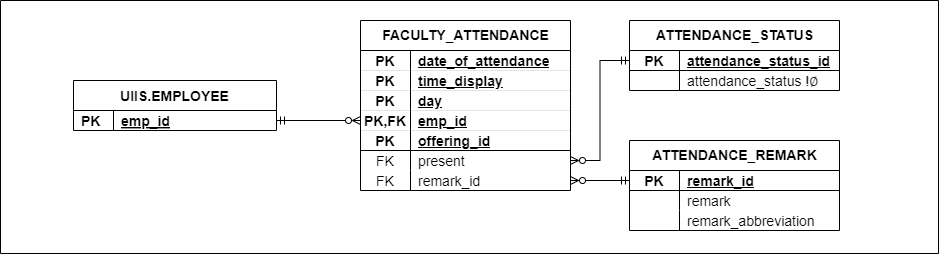

The diagram above was exported from draw.io. Its source (the exported page's mxGraphModel, read from the mxfile embedded in the PNG):
<mxGraphModel dx="3393" dy="583" grid="0" gridSize="10" guides="1" tooltips="1" connect="1" arrows="1" fold="1" page="0" pageScale="1" pageWidth="850" pageHeight="1100" math="0" shadow="0">
  <root>
    <mxCell id="0" />
    <mxCell id="1" parent="0" />
    <mxCell id="2" value="FACULTY_ATTENDANCE" style="shape=table;startSize=30;container=1;collapsible=1;childLayout=tableLayout;fixedRows=1;rowLines=0;fontStyle=1;align=center;resizeLast=1;html=1;labelBackgroundColor=none;fontSize=14;" vertex="1" parent="1">
      <mxGeometry x="-949.0000000000001" y="421" width="210" height="170" as="geometry" />
    </mxCell>
    <mxCell id="3" value="" style="shape=tableRow;horizontal=0;startSize=0;swimlaneHead=0;swimlaneBody=0;fillColor=none;collapsible=0;dropTarget=0;points=[[0,0.5],[1,0.5]];portConstraint=eastwest;top=0;left=0;right=0;bottom=1;labelBackgroundColor=none;strokeColor=inherit;strokeWidth=0;fontSize=14;" vertex="1" parent="2">
      <mxGeometry y="30" width="210" height="20" as="geometry" />
    </mxCell>
    <mxCell id="4" value="PK" style="shape=partialRectangle;connectable=0;fillColor=none;top=0;left=0;bottom=0;right=0;fontStyle=1;overflow=hidden;whiteSpace=wrap;html=1;labelBackgroundColor=none;fontSize=14;" vertex="1" parent="3">
      <mxGeometry width="50" height="20" as="geometry">
        <mxRectangle width="50" height="20" as="alternateBounds" />
      </mxGeometry>
    </mxCell>
    <mxCell id="5" value="&lt;span style=&quot;text-wrap: nowrap; font-size: 14px;&quot;&gt;date_of_attendance&lt;/span&gt;" style="shape=partialRectangle;connectable=0;fillColor=none;top=0;left=0;bottom=0;right=0;align=left;spacingLeft=6;fontStyle=5;overflow=hidden;whiteSpace=wrap;html=1;labelBackgroundColor=none;fontSize=14;" vertex="1" parent="3">
      <mxGeometry x="50" width="160" height="20" as="geometry">
        <mxRectangle width="160" height="20" as="alternateBounds" />
      </mxGeometry>
    </mxCell>
    <mxCell id="6" value="" style="shape=tableRow;horizontal=0;startSize=0;swimlaneHead=0;swimlaneBody=0;fillColor=none;collapsible=0;dropTarget=0;points=[[0,0.5],[1,0.5]];portConstraint=eastwest;top=0;left=0;right=0;bottom=1;labelBackgroundColor=none;strokeColor=inherit;strokeWidth=0;fontSize=14;" vertex="1" parent="2">
      <mxGeometry y="50" width="210" height="20" as="geometry" />
    </mxCell>
    <mxCell id="7" value="PK" style="shape=partialRectangle;connectable=0;fillColor=none;top=0;left=0;bottom=0;right=0;fontStyle=1;overflow=hidden;whiteSpace=wrap;html=1;labelBackgroundColor=none;fontSize=14;" vertex="1" parent="6">
      <mxGeometry width="50" height="20" as="geometry">
        <mxRectangle width="50" height="20" as="alternateBounds" />
      </mxGeometry>
    </mxCell>
    <mxCell id="8" value="&lt;span style=&quot;text-wrap: nowrap; font-size: 14px;&quot;&gt;time_display&lt;/span&gt;" style="shape=partialRectangle;connectable=0;fillColor=none;top=0;left=0;bottom=0;right=0;align=left;spacingLeft=6;fontStyle=5;overflow=hidden;whiteSpace=wrap;html=1;labelBackgroundColor=none;fontSize=14;" vertex="1" parent="6">
      <mxGeometry x="50" width="160" height="20" as="geometry">
        <mxRectangle width="160" height="20" as="alternateBounds" />
      </mxGeometry>
    </mxCell>
    <mxCell id="9" value="" style="shape=tableRow;horizontal=0;startSize=0;swimlaneHead=0;swimlaneBody=0;fillColor=none;collapsible=0;dropTarget=0;points=[[0,0.5],[1,0.5]];portConstraint=eastwest;top=0;left=0;right=0;bottom=1;labelBackgroundColor=none;strokeColor=inherit;strokeWidth=0;fontSize=14;" vertex="1" parent="2">
      <mxGeometry y="70" width="210" height="20" as="geometry" />
    </mxCell>
    <mxCell id="10" value="PK" style="shape=partialRectangle;connectable=0;fillColor=none;top=0;left=0;bottom=0;right=0;fontStyle=1;overflow=hidden;whiteSpace=wrap;html=1;labelBackgroundColor=none;fontSize=14;" vertex="1" parent="9">
      <mxGeometry width="50" height="20" as="geometry">
        <mxRectangle width="50" height="20" as="alternateBounds" />
      </mxGeometry>
    </mxCell>
    <mxCell id="11" value="&lt;span style=&quot;text-wrap: nowrap; font-size: 14px;&quot;&gt;day&lt;/span&gt;" style="shape=partialRectangle;connectable=0;fillColor=none;top=0;left=0;bottom=0;right=0;align=left;spacingLeft=6;fontStyle=5;overflow=hidden;whiteSpace=wrap;html=1;labelBackgroundColor=none;fontSize=14;" vertex="1" parent="9">
      <mxGeometry x="50" width="160" height="20" as="geometry">
        <mxRectangle width="160" height="20" as="alternateBounds" />
      </mxGeometry>
    </mxCell>
    <mxCell id="12" value="" style="shape=tableRow;horizontal=0;startSize=0;swimlaneHead=0;swimlaneBody=0;fillColor=none;collapsible=0;dropTarget=0;points=[[0,0.5],[1,0.5]];portConstraint=eastwest;top=0;left=0;right=0;bottom=1;labelBackgroundColor=none;strokeColor=inherit;strokeWidth=0;fontSize=14;" vertex="1" parent="2">
      <mxGeometry y="90" width="210" height="20" as="geometry" />
    </mxCell>
    <mxCell id="13" value="PK,FK" style="shape=partialRectangle;connectable=0;fillColor=none;top=0;left=0;bottom=0;right=0;fontStyle=1;overflow=hidden;whiteSpace=wrap;html=1;labelBackgroundColor=none;fontSize=14;" vertex="1" parent="12">
      <mxGeometry width="50" height="20" as="geometry">
        <mxRectangle width="50" height="20" as="alternateBounds" />
      </mxGeometry>
    </mxCell>
    <mxCell id="14" value="&lt;span style=&quot;text-wrap: nowrap; font-size: 14px;&quot;&gt;emp_id&lt;/span&gt;" style="shape=partialRectangle;connectable=0;fillColor=none;top=0;left=0;bottom=0;right=0;align=left;spacingLeft=6;fontStyle=5;overflow=hidden;whiteSpace=wrap;html=1;labelBackgroundColor=none;fontSize=14;" vertex="1" parent="12">
      <mxGeometry x="50" width="160" height="20" as="geometry">
        <mxRectangle width="160" height="20" as="alternateBounds" />
      </mxGeometry>
    </mxCell>
    <mxCell id="15" value="" style="shape=tableRow;horizontal=0;startSize=0;swimlaneHead=0;swimlaneBody=0;fillColor=none;collapsible=0;dropTarget=0;points=[[0,0.5],[1,0.5]];portConstraint=eastwest;top=0;left=0;right=0;bottom=1;labelBackgroundColor=none;fontSize=14;" vertex="1" parent="2">
      <mxGeometry y="110" width="210" height="20" as="geometry" />
    </mxCell>
    <mxCell id="16" value="PK" style="shape=partialRectangle;connectable=0;fillColor=none;top=0;left=0;bottom=0;right=0;fontStyle=1;overflow=hidden;whiteSpace=wrap;html=1;labelBackgroundColor=none;fontSize=14;" vertex="1" parent="15">
      <mxGeometry width="50" height="20" as="geometry">
        <mxRectangle width="50" height="20" as="alternateBounds" />
      </mxGeometry>
    </mxCell>
    <mxCell id="17" value="&lt;span style=&quot;text-wrap: nowrap; font-size: 14px;&quot;&gt;offering_id&lt;/span&gt;" style="shape=partialRectangle;connectable=0;fillColor=none;top=0;left=0;bottom=0;right=0;align=left;spacingLeft=6;fontStyle=5;overflow=hidden;whiteSpace=wrap;html=1;labelBackgroundColor=none;strokeColor=inherit;strokeWidth=0;fontSize=14;" vertex="1" parent="15">
      <mxGeometry x="50" width="160" height="20" as="geometry">
        <mxRectangle width="160" height="20" as="alternateBounds" />
      </mxGeometry>
    </mxCell>
    <mxCell id="18" value="" style="shape=tableRow;horizontal=0;startSize=0;swimlaneHead=0;swimlaneBody=0;fillColor=none;collapsible=0;dropTarget=0;points=[[0,0.5],[1,0.5]];portConstraint=eastwest;top=0;left=0;right=0;bottom=0;labelBackgroundColor=none;fontSize=14;" vertex="1" parent="2">
      <mxGeometry y="130" width="210" height="20" as="geometry" />
    </mxCell>
    <mxCell id="19" value="FK" style="shape=partialRectangle;connectable=0;fillColor=none;top=0;left=0;bottom=0;right=0;editable=1;overflow=hidden;whiteSpace=wrap;html=1;labelBackgroundColor=none;fontSize=14;" vertex="1" parent="18">
      <mxGeometry width="50" height="20" as="geometry">
        <mxRectangle width="50" height="20" as="alternateBounds" />
      </mxGeometry>
    </mxCell>
    <mxCell id="20" value="present" style="shape=partialRectangle;connectable=0;fillColor=none;top=0;left=0;bottom=0;right=0;align=left;spacingLeft=6;overflow=hidden;whiteSpace=wrap;html=1;labelBackgroundColor=none;fontSize=14;" vertex="1" parent="18">
      <mxGeometry x="50" width="160" height="20" as="geometry">
        <mxRectangle width="160" height="20" as="alternateBounds" />
      </mxGeometry>
    </mxCell>
    <mxCell id="21" value="" style="shape=tableRow;horizontal=0;startSize=0;swimlaneHead=0;swimlaneBody=0;fillColor=none;collapsible=0;dropTarget=0;points=[[0,0.5],[1,0.5]];portConstraint=eastwest;top=0;left=0;right=0;bottom=0;labelBackgroundColor=none;fontSize=14;" vertex="1" parent="2">
      <mxGeometry y="150" width="210" height="20" as="geometry" />
    </mxCell>
    <mxCell id="22" value="FK" style="shape=partialRectangle;connectable=0;fillColor=none;top=0;left=0;bottom=0;right=0;editable=1;overflow=hidden;whiteSpace=wrap;html=1;labelBackgroundColor=none;fontSize=14;" vertex="1" parent="21">
      <mxGeometry width="50" height="20" as="geometry">
        <mxRectangle width="50" height="20" as="alternateBounds" />
      </mxGeometry>
    </mxCell>
    <mxCell id="23" value="remark_id" style="shape=partialRectangle;connectable=0;fillColor=none;top=0;left=0;bottom=0;right=0;align=left;spacingLeft=6;overflow=hidden;whiteSpace=wrap;html=1;labelBackgroundColor=none;fontSize=14;" vertex="1" parent="21">
      <mxGeometry x="50" width="160" height="20" as="geometry">
        <mxRectangle width="160" height="20" as="alternateBounds" />
      </mxGeometry>
    </mxCell>
    <mxCell id="24" value="ATTENDANCE_REMARK" style="shape=table;startSize=30;container=1;collapsible=1;childLayout=tableLayout;fixedRows=1;rowLines=0;fontStyle=1;align=center;resizeLast=1;html=1;labelBackgroundColor=none;fontSize=14;" vertex="1" parent="1">
      <mxGeometry x="-680" y="541" width="210" height="90" as="geometry" />
    </mxCell>
    <mxCell id="25" value="" style="shape=tableRow;horizontal=0;startSize=0;swimlaneHead=0;swimlaneBody=0;fillColor=none;collapsible=0;dropTarget=0;points=[[0,0.5],[1,0.5]];portConstraint=eastwest;top=0;left=0;right=0;bottom=1;labelBackgroundColor=none;fontSize=14;" vertex="1" parent="24">
      <mxGeometry y="30" width="210" height="20" as="geometry" />
    </mxCell>
    <mxCell id="26" value="PK" style="shape=partialRectangle;connectable=0;fillColor=none;top=0;left=0;bottom=0;right=0;fontStyle=1;overflow=hidden;whiteSpace=wrap;html=1;labelBackgroundColor=none;fontSize=14;" vertex="1" parent="25">
      <mxGeometry width="50" height="20" as="geometry">
        <mxRectangle width="50" height="20" as="alternateBounds" />
      </mxGeometry>
    </mxCell>
    <mxCell id="27" value="remark_id" style="shape=partialRectangle;connectable=0;fillColor=none;top=0;left=0;bottom=0;right=0;align=left;spacingLeft=6;fontStyle=5;overflow=hidden;whiteSpace=wrap;html=1;labelBackgroundColor=none;fontSize=14;" vertex="1" parent="25">
      <mxGeometry x="50" width="160" height="20" as="geometry">
        <mxRectangle width="160" height="20" as="alternateBounds" />
      </mxGeometry>
    </mxCell>
    <mxCell id="28" value="" style="shape=tableRow;horizontal=0;startSize=0;swimlaneHead=0;swimlaneBody=0;fillColor=none;collapsible=0;dropTarget=0;points=[[0,0.5],[1,0.5]];portConstraint=eastwest;top=0;left=0;right=0;bottom=0;labelBackgroundColor=none;fontSize=14;" vertex="1" parent="24">
      <mxGeometry y="50" width="210" height="20" as="geometry" />
    </mxCell>
    <mxCell id="29" value="" style="shape=partialRectangle;connectable=0;fillColor=none;top=0;left=0;bottom=0;right=0;editable=1;overflow=hidden;whiteSpace=wrap;html=1;labelBackgroundColor=none;fontSize=14;" vertex="1" parent="28">
      <mxGeometry width="50" height="20" as="geometry">
        <mxRectangle width="50" height="20" as="alternateBounds" />
      </mxGeometry>
    </mxCell>
    <mxCell id="30" value="remark" style="shape=partialRectangle;connectable=0;fillColor=none;top=0;left=0;bottom=0;right=0;align=left;spacingLeft=6;overflow=hidden;whiteSpace=wrap;html=1;labelBackgroundColor=none;fontSize=14;" vertex="1" parent="28">
      <mxGeometry x="50" width="160" height="20" as="geometry">
        <mxRectangle width="160" height="20" as="alternateBounds" />
      </mxGeometry>
    </mxCell>
    <mxCell id="31" value="" style="shape=tableRow;horizontal=0;startSize=0;swimlaneHead=0;swimlaneBody=0;fillColor=none;collapsible=0;dropTarget=0;points=[[0,0.5],[1,0.5]];portConstraint=eastwest;top=0;left=0;right=0;bottom=0;labelBackgroundColor=none;fontSize=14;" vertex="1" parent="24">
      <mxGeometry y="70" width="210" height="20" as="geometry" />
    </mxCell>
    <mxCell id="32" value="" style="shape=partialRectangle;connectable=0;fillColor=none;top=0;left=0;bottom=0;right=0;editable=1;overflow=hidden;whiteSpace=wrap;html=1;labelBackgroundColor=none;fontSize=14;" vertex="1" parent="31">
      <mxGeometry width="50" height="20" as="geometry">
        <mxRectangle width="50" height="20" as="alternateBounds" />
      </mxGeometry>
    </mxCell>
    <mxCell id="33" value="remark_abbreviation" style="shape=partialRectangle;connectable=0;fillColor=none;top=0;left=0;bottom=0;right=0;align=left;spacingLeft=6;overflow=hidden;whiteSpace=wrap;html=1;labelBackgroundColor=none;fontSize=14;" vertex="1" parent="31">
      <mxGeometry x="50" width="160" height="20" as="geometry">
        <mxRectangle width="160" height="20" as="alternateBounds" />
      </mxGeometry>
    </mxCell>
    <mxCell id="34" value="ATTENDANCE_STATUS" style="shape=table;startSize=30;container=1;collapsible=1;childLayout=tableLayout;fixedRows=1;rowLines=0;fontStyle=1;align=center;resizeLast=1;html=1;labelBackgroundColor=none;fontSize=14;" vertex="1" parent="1">
      <mxGeometry x="-680" y="421" width="210" height="70" as="geometry" />
    </mxCell>
    <mxCell id="35" value="" style="shape=tableRow;horizontal=0;startSize=0;swimlaneHead=0;swimlaneBody=0;fillColor=none;collapsible=0;dropTarget=0;points=[[0,0.5],[1,0.5]];portConstraint=eastwest;top=0;left=0;right=0;bottom=1;labelBackgroundColor=none;fontSize=14;" vertex="1" parent="34">
      <mxGeometry y="30" width="210" height="20" as="geometry" />
    </mxCell>
    <mxCell id="36" value="PK" style="shape=partialRectangle;connectable=0;fillColor=none;top=0;left=0;bottom=0;right=0;fontStyle=1;overflow=hidden;whiteSpace=wrap;html=1;labelBackgroundColor=none;fontSize=14;" vertex="1" parent="35">
      <mxGeometry width="50" height="20" as="geometry">
        <mxRectangle width="50" height="20" as="alternateBounds" />
      </mxGeometry>
    </mxCell>
    <mxCell id="37" value="attendance_status_id" style="shape=partialRectangle;connectable=0;fillColor=none;top=0;left=0;bottom=0;right=0;align=left;spacingLeft=6;fontStyle=5;overflow=hidden;whiteSpace=wrap;html=1;labelBackgroundColor=none;fontSize=14;" vertex="1" parent="35">
      <mxGeometry x="50" width="160" height="20" as="geometry">
        <mxRectangle width="160" height="20" as="alternateBounds" />
      </mxGeometry>
    </mxCell>
    <mxCell id="38" value="" style="shape=tableRow;horizontal=0;startSize=0;swimlaneHead=0;swimlaneBody=0;fillColor=none;collapsible=0;dropTarget=0;points=[[0,0.5],[1,0.5]];portConstraint=eastwest;top=0;left=0;right=0;bottom=0;labelBackgroundColor=none;fontSize=14;" vertex="1" parent="34">
      <mxGeometry y="50" width="210" height="20" as="geometry" />
    </mxCell>
    <mxCell id="39" value="" style="shape=partialRectangle;connectable=0;fillColor=none;top=0;left=0;bottom=0;right=0;editable=1;overflow=hidden;whiteSpace=wrap;html=1;labelBackgroundColor=none;fontSize=14;" vertex="1" parent="38">
      <mxGeometry width="50" height="20" as="geometry">
        <mxRectangle width="50" height="20" as="alternateBounds" />
      </mxGeometry>
    </mxCell>
    <mxCell id="40" value="attendance_status&amp;nbsp;!∅" style="shape=partialRectangle;connectable=0;fillColor=none;top=0;left=0;bottom=0;right=0;align=left;spacingLeft=6;overflow=hidden;whiteSpace=wrap;html=1;labelBackgroundColor=none;fontSize=14;" vertex="1" parent="38">
      <mxGeometry x="50" width="160" height="20" as="geometry">
        <mxRectangle width="160" height="20" as="alternateBounds" />
      </mxGeometry>
    </mxCell>
    <mxCell id="41" style="edgeStyle=orthogonalEdgeStyle;rounded=0;orthogonalLoop=1;jettySize=auto;html=1;exitX=0;exitY=0.5;exitDx=0;exitDy=0;endArrow=ERzeroToMany;endFill=0;startArrow=ERmandOne;startFill=0;labelBackgroundColor=none;fontColor=default;fontSize=14;" edge="1" source="35" target="18" parent="1">
      <mxGeometry relative="1" as="geometry" />
    </mxCell>
    <mxCell id="42" value="UIIS.EMPLOYEE" style="shape=table;startSize=30;container=1;collapsible=1;childLayout=tableLayout;fixedRows=1;rowLines=0;fontStyle=1;align=center;resizeLast=1;rounded=0;movable=1;resizable=1;rotatable=1;deletable=1;editable=1;connectable=1;labelBackgroundColor=none;fontSize=14;" vertex="1" parent="1">
      <mxGeometry x="-1236" y="481" width="203" height="50" as="geometry" />
    </mxCell>
    <mxCell id="43" value="" style="shape=tableRow;horizontal=0;startSize=0;swimlaneHead=0;swimlaneBody=0;fillColor=none;collapsible=0;dropTarget=0;points=[[0,0.5],[1,0.5]];portConstraint=eastwest;top=0;left=0;right=0;bottom=0;rounded=0;labelBackgroundColor=none;fontSize=14;" vertex="1" parent="42">
      <mxGeometry y="30" width="203" height="20" as="geometry" />
    </mxCell>
    <mxCell id="44" value="PK" style="shape=partialRectangle;connectable=0;fillColor=none;top=0;left=0;bottom=0;right=0;align=left;spacingLeft=6;overflow=hidden;rounded=0;labelBackgroundColor=none;fontStyle=1;fontSize=14;" vertex="1" parent="43">
      <mxGeometry width="40" height="20" as="geometry">
        <mxRectangle width="40" height="20" as="alternateBounds" />
      </mxGeometry>
    </mxCell>
    <mxCell id="45" value="emp_id" style="shape=partialRectangle;connectable=0;fillColor=none;top=0;left=0;bottom=0;right=0;align=left;spacingLeft=6;overflow=hidden;rounded=0;labelBackgroundColor=none;fontStyle=5;fontSize=14;" vertex="1" parent="43">
      <mxGeometry x="40" width="163" height="20" as="geometry">
        <mxRectangle width="163" height="20" as="alternateBounds" />
      </mxGeometry>
    </mxCell>
    <mxCell id="46" style="edgeStyle=orthogonalEdgeStyle;rounded=0;orthogonalLoop=1;jettySize=auto;html=1;endArrow=ERzeroToMany;endFill=0;startArrow=ERmandOne;startFill=0;labelBackgroundColor=none;fontColor=default;jumpStyle=arc;fontSize=14;" edge="1" source="43" target="12" parent="1">
      <mxGeometry relative="1" as="geometry">
        <mxPoint x="-1076" y="953" as="sourcePoint" />
        <mxPoint x="-980.0000000000001" y="953" as="targetPoint" />
      </mxGeometry>
    </mxCell>
    <mxCell id="47" style="edgeStyle=orthogonalEdgeStyle;rounded=0;orthogonalLoop=1;jettySize=auto;html=1;endArrow=ERzeroToMany;endFill=0;startArrow=ERmandOne;startFill=0;labelBackgroundColor=none;fontColor=default;fontSize=14;" edge="1" source="25" target="21" parent="1">
      <mxGeometry relative="1" as="geometry">
        <mxPoint x="-670" y="471" as="sourcePoint" />
        <mxPoint x="-729" y="571" as="targetPoint" />
      </mxGeometry>
    </mxCell>
    <mxCell id="48" value="" style="swimlane;whiteSpace=wrap;html=1;startSize=0;fontSize=14;" vertex="1" parent="1">
      <mxGeometry x="-1309" y="401" width="938" height="253" as="geometry" />
    </mxCell>
  </root>
</mxGraphModel>